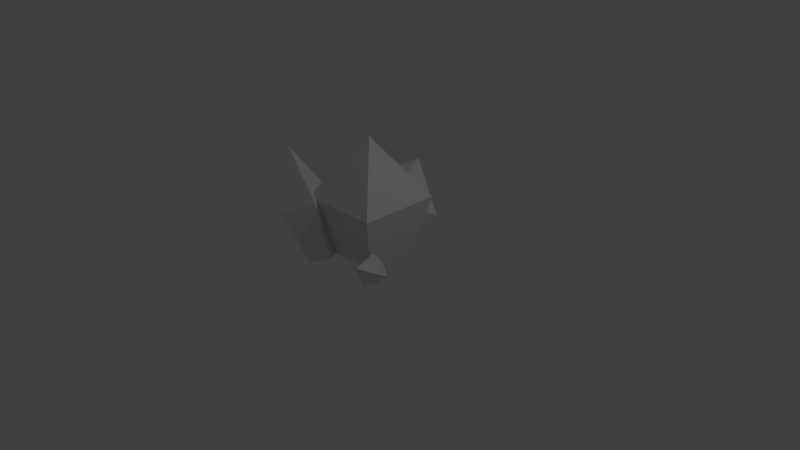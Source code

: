 # Source: Gem_floor.blend  (saved by Blender 2.75.0; exported with 4.5.12 LTS)
import bpy
from mathutils import Matrix  # noqa: F401  (used for matrix-valued properties, if any)

bpy.ops.wm.read_factory_settings(use_empty=True)
scene = bpy.context.scene
scene.name = 'Scene'

# ---- collections
col_collection_1 = bpy.data.collections.new('Collection 1'); scene.collection.children.link(col_collection_1)

# ---- world
world_world = bpy.data.worlds.new('World'); scene.world = world_world
world_world.color = (0.05088, 0.05088, 0.05088)
world_world.use_sun_shadow = False
world_world.sun_shadow_jitter_overblur = 0.0
world_world.cycles.sampling_method = 'MANUAL'
world_world.cycles.sample_map_resolution = 256

# ---- cameras
cam_camera = bpy.data.cameras.new('Camera')
cam_camera.clip_end = 100.0
cam_camera.lens = 35.0
cam_camera.sensor_width = 32.0
cam_camera.sensor_height = 18.0
cam_camera.ortho_scale = 7.314
cam_camera.dof.focus_distance = 0.0
cam_camera.dof.aperture_fstop = 128.0

# ---- lights
light_lamp = bpy.data.lights.new('Lamp', 'POINT')
light_lamp.transmission_factor = 0.0
light_lamp.cutoff_distance = 30.0
light_lamp.energy = 100.0
light_lamp.shadow_buffer_clip_start = 1.001
light_lamp.shadow_soft_size = 0.1
light_lamp.shadow_maximum_resolution = 0.006
light_lamp.use_absolute_resolution = True
light_lamp.cycles.use_multiple_importance_sampling = False

# ---- meshes
me_cube_006 = bpy.data.meshes.new('Cube.006')
me_cube_006.from_pydata([(-0.09955, -0.09955, -0.1653), (-0.1501, -0.1501, 0.05013), (-0.09955, 0.09955, -0.1653), (-0.1501, 0.1501, 0.05013), (0.09955, -0.09955, -0.1653), (0.1501, -0.1501, 0.05013), (0.09955, 0.09955, -0.1653), (0.1501, 0.1501, 0.05013), (-4.778e-09, 0.0, 0.2708)], [], [(1, 3, 2, 0), (3, 7, 6, 2), (7, 5, 4, 6), (5, 1, 0, 4), (0, 2, 6, 4), (1, 5, 8), (7, 3, 8), (5, 7, 8), (3, 1, 8)])
me_cube_006.use_remesh_preserve_volume = False
me_cube_006.use_remesh_preserve_attributes = False
me_cube_006.use_mirror_vertex_groups = False
me_cube_006.update()
me_cube_005 = bpy.data.meshes.new('Cube.005')
me_cube_005.from_pydata([(-0.1527, -0.1527, -0.4584), (-0.2579, -0.2579, 0.2595), (-0.1527, 0.1527, -0.4584), (-0.2579, 0.2579, 0.2595), (0.1527, -0.1527, -0.4584), (0.2579, -0.2579, 0.2595), (0.1527, 0.1527, -0.4584), (0.2579, 0.2579, 0.2595), (0.0, 0.0, 1.043)], [], [(1, 3, 2, 0), (3, 7, 6, 2), (7, 5, 4, 6), (5, 1, 0, 4), (0, 2, 6, 4), (1, 5, 8), (7, 3, 8), (5, 7, 8), (3, 1, 8)])
me_cube_005.use_remesh_preserve_volume = False
me_cube_005.use_remesh_preserve_attributes = False
me_cube_005.use_mirror_vertex_groups = False
me_cube_005.update()
me_cube_003 = bpy.data.meshes.new('Cube.003')
me_cube_003.from_pydata([(-0.2563, -0.2563, -0.3924), (-0.3864, -0.3864, 0.1623), (-0.2563, 0.2563, -0.3924), (-0.3864, 0.3864, 0.1623), (0.2563, -0.2563, -0.3924), (0.3864, -0.3864, 0.1623), (0.2563, 0.2563, -0.3924), (0.3864, 0.3864, 0.1623), (-1.872e-09, 0.0, 0.7306)], [], [(1, 3, 2, 0), (3, 7, 6, 2), (7, 5, 4, 6), (5, 1, 0, 4), (0, 2, 6, 4), (1, 5, 8), (7, 3, 8), (5, 7, 8), (3, 1, 8)])
me_cube_003.use_remesh_preserve_volume = False
me_cube_003.use_remesh_preserve_attributes = False
me_cube_003.use_mirror_vertex_groups = False
me_cube_003.update()
me_cube_002 = bpy.data.meshes.new('Cube.002')
me_cube_002.from_pydata([(-0.3574, -0.3574, -0.5387), (-0.5387, -0.5387, 0.2346), (-0.3574, 0.3574, -0.5387), (-0.5387, 0.5387, 0.2346), (0.3574, -0.3574, -0.5387), (0.5387, -0.5387, 0.2346), (0.3574, 0.3574, -0.5387), (0.5387, 0.5387, 0.2346), (0.0, 0.0, 1.027)], [], [(1, 3, 2, 0), (3, 7, 6, 2), (7, 5, 4, 6), (5, 1, 0, 4), (0, 2, 6, 4), (1, 5, 8), (7, 3, 8), (5, 7, 8), (3, 1, 8)])
me_cube_002.use_remesh_preserve_volume = False
me_cube_002.use_remesh_preserve_attributes = False
me_cube_002.use_mirror_vertex_groups = False
me_cube_002.update()

# ---- objects
ob_cube_003 = bpy.data.objects.new('Cube.003', me_cube_006)
ob_cube_002 = bpy.data.objects.new('Cube.002', me_cube_005)
ob_cube_001 = bpy.data.objects.new('Cube.001', me_cube_003)
ob_cube = bpy.data.objects.new('Cube', me_cube_002)
ob_lamp = bpy.data.objects.new('Lamp', light_lamp)
ob_camera = bpy.data.objects.new('Camera', cam_camera)

# ---- transforms, parenting, visibility, modifiers, constraints
ob_cube_003.location = (0.548, -0.5341, 0.1815)
ob_cube_003.rotation_euler = (0.865, -0.7015, 0.5974)
ob_cube_003.lineart.crease_threshold = 0.0
ob_cube_002.location = (-0.5668, -0.5008, 0.4214)
ob_cube_002.rotation_euler = (-0.1618, -0.3661, 0.5102)
ob_cube_002.lineart.crease_threshold = 0.0
ob_cube_001.location = (-0.265, 0.6383, 0.361)
ob_cube_001.rotation_euler = (-0.4912, -0.0, -0.3137)
ob_cube_001.lineart.crease_threshold = 0.0
ob_cube.location = (0.01562, -0.03481, 0.5983)
ob_cube.lineart.crease_threshold = 0.0
ob_lamp.location = (4.076, 1.005, 5.904)
ob_lamp.rotation_euler = (0.6503, 0.05522, 1.866)
ob_lamp.lock_rotations_4d = False
ob_lamp.empty_display_type = 'ARROWS'
ob_lamp.color = (0.0, 0.0, 0.0, 0.0)
ob_lamp.lineart.crease_threshold = 0.0
ob_camera.location = (7.481, -6.508, 5.344)
ob_camera.rotation_euler = (1.109, 0.01082, 0.8149)
ob_camera.lock_rotations_4d = False
ob_camera.empty_display_type = 'ARROWS'
ob_camera.color = (0.0, 0.0, 0.0, 0.0)
ob_camera.display_type = 'WIRE'
ob_camera.lineart.crease_threshold = 0.0

# ---- collection membership
col_collection_1.objects.link(ob_cube_003)
col_collection_1.objects.link(ob_cube_002)
col_collection_1.objects.link(ob_cube_001)
col_collection_1.objects.link(ob_cube)
col_collection_1.objects.link(ob_lamp)
col_collection_1.objects.link(ob_camera)

# ---- scene / render settings (as saved in the file)
scene.camera = ob_camera
scene.frame_start = 1; scene.frame_end = 250; scene.frame_set(1)
scene.render.engine = 'BLENDER_EEVEE_NEXT'
scene.render.resolution_percentage = 50
scene.render.dither_intensity = 0.0
scene.cycles.use_denoising = False
scene.cycles.samples = 10
scene.cycles.sampling_pattern = 'TABULATED_SOBOL'
scene.cycles.light_sampling_threshold = 0.0
scene.cycles.use_adaptive_sampling = False
scene.cycles.use_light_tree = False
scene.cycles.blur_glossy = 0.0
scene.cycles.pixel_filter_type = 'GAUSSIAN'
scene.cycles.sample_clamp_indirect = 0.0
scene.view_settings.view_transform = 'Standard'
bpy.context.view_layer.update()
